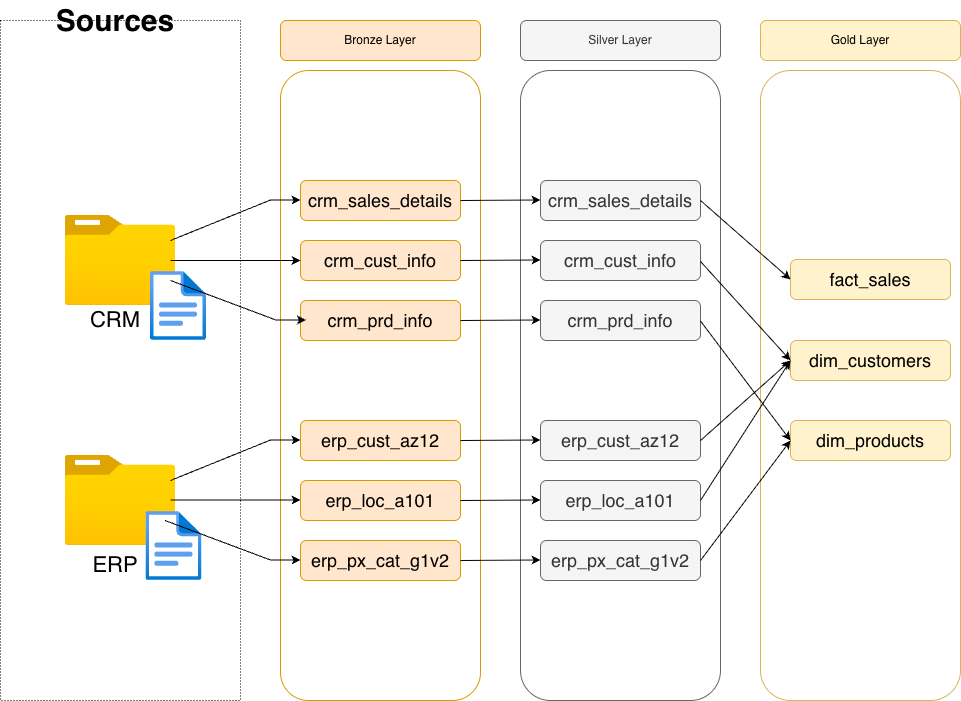

The diagram above was exported from draw.io. Its source (the exported page's mxGraphModel, read from the mxfile embedded in the PNG):
<mxGraphModel dx="1234" dy="916" grid="1" gridSize="10" guides="1" tooltips="1" connect="1" arrows="1" fold="1" page="1" pageScale="1" pageWidth="850" pageHeight="1100" math="0" shadow="0">
  <root>
    <mxCell id="0" />
    <mxCell id="1" parent="0" />
    <mxCell id="4Cu28dQdM1YxHd5D5nUE-3" parent="1" style="image;aspect=fixed;html=1;points=[];align=center;fontSize=12;image=img/lib/azure2/general/Folder_Blank.svg;" value="" vertex="1">
      <mxGeometry height="90" width="110.89" x="144.56" y="475" as="geometry" />
    </mxCell>
    <mxCell id="4Cu28dQdM1YxHd5D5nUE-4" parent="1" style="image;aspect=fixed;html=1;points=[];align=center;fontSize=12;image=img/lib/azure2/general/Folder_Blank.svg;" value="" vertex="1">
      <mxGeometry height="90" width="110.89" x="144.56" y="715" as="geometry" />
    </mxCell>
    <mxCell id="4Cu28dQdM1YxHd5D5nUE-5" parent="1" style="image;aspect=fixed;html=1;points=[];align=center;fontSize=12;image=img/lib/azure2/general/File.svg;" value="" vertex="1">
      <mxGeometry height="69" width="56.00000000000001" x="230" y="531" as="geometry" />
    </mxCell>
    <mxCell id="4Cu28dQdM1YxHd5D5nUE-6" parent="1" style="image;aspect=fixed;html=1;points=[];align=center;fontSize=12;image=img/lib/azure2/general/File.svg;" value="" vertex="1">
      <mxGeometry height="69" width="56.00000000000001" x="225.45" y="771" as="geometry" />
    </mxCell>
    <mxCell id="4Cu28dQdM1YxHd5D5nUE-7" parent="1" style="text;html=1;whiteSpace=wrap;strokeColor=none;fillColor=none;align=center;verticalAlign=middle;rounded=0;fontSize=22;" value="CRM" vertex="1">
      <mxGeometry height="50" width="60" x="165.45" y="555" as="geometry" />
    </mxCell>
    <mxCell id="4Cu28dQdM1YxHd5D5nUE-8" parent="1" style="text;html=1;whiteSpace=wrap;strokeColor=none;fillColor=none;align=center;verticalAlign=middle;rounded=0;fontSize=22;" value="ERP" vertex="1">
      <mxGeometry height="50" width="60" x="165.45" y="800" as="geometry" />
    </mxCell>
    <mxCell id="4Cu28dQdM1YxHd5D5nUE-9" parent="1" style="text;html=1;whiteSpace=wrap;strokeColor=none;fillColor=default;align=center;verticalAlign=middle;rounded=0;fontSize=30;fontStyle=1" value="Sources" vertex="1">
      <mxGeometry height="40" width="120" x="135.45" y="260" as="geometry" />
    </mxCell>
    <mxCell id="4Cu28dQdM1YxHd5D5nUE-12" parent="1" style="rounded=1;whiteSpace=wrap;html=1;fillColor=#ffe6cc;strokeColor=#d79b00;" value="Bronze Layer" vertex="1">
      <mxGeometry height="40" width="200" x="360" y="280" as="geometry" />
    </mxCell>
    <mxCell id="4Cu28dQdM1YxHd5D5nUE-14" parent="1" style="rounded=1;whiteSpace=wrap;html=1;fillColor=#f5f5f5;fontColor=#333333;strokeColor=#666666;" value="Silver Layer" vertex="1">
      <mxGeometry height="40" width="200" x="600" y="280" as="geometry" />
    </mxCell>
    <mxCell id="4Cu28dQdM1YxHd5D5nUE-15" parent="1" style="rounded=1;whiteSpace=wrap;html=1;fillColor=#fff2cc;strokeColor=#d6b656;" value="Gold Layer" vertex="1">
      <mxGeometry height="40" width="200" x="840" y="280" as="geometry" />
    </mxCell>
    <mxCell id="4Cu28dQdM1YxHd5D5nUE-16" parent="1" style="rounded=1;whiteSpace=wrap;html=1;fillColor=none;strokeColor=#d79b00;arcSize=14;" value="" vertex="1">
      <mxGeometry height="630" width="200" x="360" y="330" as="geometry" />
    </mxCell>
    <mxCell id="4Cu28dQdM1YxHd5D5nUE-17" parent="1" style="rounded=1;whiteSpace=wrap;html=1;fillColor=none;fontColor=#333333;strokeColor=#666666;" value="" vertex="1">
      <mxGeometry height="630" width="200" x="600" y="330" as="geometry" />
    </mxCell>
    <mxCell id="4Cu28dQdM1YxHd5D5nUE-18" parent="1" style="rounded=1;whiteSpace=wrap;html=1;fillColor=none;strokeColor=#d6b656;" value="" vertex="1">
      <mxGeometry height="630" width="200" x="840" y="330" as="geometry" />
    </mxCell>
    <mxCell id="9SNnq2ocv0QHTPBxQqav-1" parent="1" style="rounded=1;whiteSpace=wrap;html=1;fillColor=#ffe6cc;strokeColor=#d79b00;" value="&lt;font style=&quot;font-size: 18px;&quot;&gt;erp_loc_a101&lt;/font&gt;" vertex="1">
      <mxGeometry height="40" width="160" x="380" y="740" as="geometry" />
    </mxCell>
    <mxCell id="9SNnq2ocv0QHTPBxQqav-2" parent="1" style="rounded=1;whiteSpace=wrap;html=1;fillColor=#ffe6cc;strokeColor=#d79b00;" value="&lt;font style=&quot;font-size: 18px;&quot;&gt;crm_sales_details&lt;/font&gt;" vertex="1">
      <mxGeometry height="40" width="160" x="380" y="440" as="geometry" />
    </mxCell>
    <mxCell id="9SNnq2ocv0QHTPBxQqav-3" parent="1" style="rounded=1;whiteSpace=wrap;html=1;fillColor=#ffe6cc;strokeColor=#d79b00;" value="&lt;font style=&quot;font-size: 18px;&quot;&gt;crm_cust_info&lt;/font&gt;" vertex="1">
      <mxGeometry height="40" width="160" x="380" y="500" as="geometry" />
    </mxCell>
    <mxCell id="9SNnq2ocv0QHTPBxQqav-4" parent="1" style="rounded=1;whiteSpace=wrap;html=1;fillColor=#ffe6cc;strokeColor=#d79b00;" value="&lt;font style=&quot;font-size: 18px;&quot;&gt;crm_prd_info&lt;/font&gt;" vertex="1">
      <mxGeometry height="40" width="160" x="380" y="560" as="geometry" />
    </mxCell>
    <mxCell id="9SNnq2ocv0QHTPBxQqav-5" parent="1" style="rounded=1;whiteSpace=wrap;html=1;fillColor=#ffe6cc;strokeColor=#d79b00;" value="&lt;font style=&quot;font-size: 18px;&quot;&gt;erp_cust_az12&lt;/font&gt;" vertex="1">
      <mxGeometry height="40" width="160" x="380" y="680" as="geometry" />
    </mxCell>
    <mxCell id="9SNnq2ocv0QHTPBxQqav-6" parent="1" style="rounded=1;whiteSpace=wrap;html=1;fillColor=#ffe6cc;strokeColor=#d79b00;" value="&lt;font style=&quot;font-size: 18px;&quot;&gt;erp_px_cat_g1v2&lt;/font&gt;" vertex="1">
      <mxGeometry height="40" width="160" x="380" y="800" as="geometry" />
    </mxCell>
    <mxCell id="9SNnq2ocv0QHTPBxQqav-12" parent="1" style="rounded=1;whiteSpace=wrap;html=1;fillColor=#f5f5f5;strokeColor=#666666;fontColor=#333333;" value="&lt;font style=&quot;font-size: 18px;&quot;&gt;erp_px_cat_g1v2&lt;/font&gt;" vertex="1">
      <mxGeometry height="40" width="160" x="620" y="800" as="geometry" />
    </mxCell>
    <mxCell id="9SNnq2ocv0QHTPBxQqav-13" parent="1" style="rounded=1;whiteSpace=wrap;html=1;fillColor=#f5f5f5;strokeColor=#666666;fontColor=#333333;" value="&lt;font style=&quot;font-size: 18px;&quot;&gt;erp_loc_a101&lt;/font&gt;" vertex="1">
      <mxGeometry height="40" width="160" x="620" y="740" as="geometry" />
    </mxCell>
    <mxCell id="9SNnq2ocv0QHTPBxQqav-14" parent="1" style="rounded=1;whiteSpace=wrap;html=1;fillColor=#f5f5f5;strokeColor=#666666;fontColor=#333333;" value="&lt;font style=&quot;font-size: 18px;&quot;&gt;erp_cust_az12&lt;/font&gt;" vertex="1">
      <mxGeometry height="40" width="160" x="620" y="680" as="geometry" />
    </mxCell>
    <mxCell id="9SNnq2ocv0QHTPBxQqav-15" parent="1" style="rounded=1;whiteSpace=wrap;html=1;fillColor=#f5f5f5;strokeColor=#666666;fontColor=#333333;" value="&lt;font style=&quot;font-size: 18px;&quot;&gt;crm_prd_info&lt;/font&gt;" vertex="1">
      <mxGeometry height="40" width="160" x="620" y="560" as="geometry" />
    </mxCell>
    <mxCell id="9SNnq2ocv0QHTPBxQqav-16" parent="1" style="rounded=1;whiteSpace=wrap;html=1;fillColor=#f5f5f5;strokeColor=#666666;fontColor=#333333;" value="&lt;font style=&quot;font-size: 18px;&quot;&gt;crm_cust_info&lt;/font&gt;" vertex="1">
      <mxGeometry height="40" width="160" x="620" y="500" as="geometry" />
    </mxCell>
    <mxCell id="9SNnq2ocv0QHTPBxQqav-17" parent="1" style="rounded=1;whiteSpace=wrap;html=1;fillColor=#f5f5f5;strokeColor=#666666;fontColor=#333333;" value="&lt;font style=&quot;font-size: 18px;&quot;&gt;crm_sales_details&lt;/font&gt;" vertex="1">
      <mxGeometry height="40" width="160" x="620" y="440" as="geometry" />
    </mxCell>
    <mxCell id="9SNnq2ocv0QHTPBxQqav-18" parent="1" style="rounded=1;whiteSpace=wrap;html=1;fillColor=#fff2cc;strokeColor=#d6b656;" value="&lt;font style=&quot;font-size: 18px;&quot;&gt;dim_products&lt;/font&gt;" vertex="1">
      <mxGeometry height="40" width="160" x="870" y="680" as="geometry" />
    </mxCell>
    <mxCell id="9SNnq2ocv0QHTPBxQqav-19" parent="1" style="rounded=1;whiteSpace=wrap;html=1;fillColor=#fff2cc;strokeColor=#d6b656;" value="&lt;font style=&quot;font-size: 18px;&quot;&gt;dim_customers&lt;/font&gt;" vertex="1">
      <mxGeometry height="40" width="160" x="870" y="600" as="geometry" />
    </mxCell>
    <mxCell id="9SNnq2ocv0QHTPBxQqav-20" parent="1" style="rounded=1;whiteSpace=wrap;html=1;fillColor=#fff2cc;strokeColor=#d6b656;" value="&lt;font style=&quot;font-size: 18px;&quot;&gt;fact_sales&lt;/font&gt;" vertex="1">
      <mxGeometry height="40" width="160" x="870" y="519" as="geometry" />
    </mxCell>
    <mxCell id="4Cu28dQdM1YxHd5D5nUE-2" parent="1" style="rounded=0;whiteSpace=wrap;html=1;dashed=1;dashPattern=1 2;gradientColor=none;fillColor=none;" value="" vertex="1">
      <mxGeometry height="680" width="240" x="80" y="280" as="geometry" />
    </mxCell>
    <mxCell id="9SNnq2ocv0QHTPBxQqav-31" edge="1" parent="1" source="4Cu28dQdM1YxHd5D5nUE-2" style="edgeStyle=none;orthogonalLoop=1;jettySize=auto;html=1;rounded=0;exitX=0.708;exitY=0.353;exitDx=0;exitDy=0;exitPerimeter=0;" value="">
      <mxGeometry relative="1" width="100" as="geometry">
        <Array as="points">
          <mxPoint x="350" y="520" />
        </Array>
        <mxPoint x="316" y="520" as="sourcePoint" />
        <mxPoint x="380" y="520" as="targetPoint" />
      </mxGeometry>
    </mxCell>
    <mxCell id="9SNnq2ocv0QHTPBxQqav-32" edge="1" parent="1" style="edgeStyle=none;orthogonalLoop=1;jettySize=auto;html=1;rounded=0;" value="">
      <mxGeometry relative="1" width="100" as="geometry">
        <Array as="points">
          <mxPoint x="350" y="459.5" />
        </Array>
        <mxPoint x="250" y="500" as="sourcePoint" />
        <mxPoint x="380" y="459.5" as="targetPoint" />
      </mxGeometry>
    </mxCell>
    <mxCell id="9SNnq2ocv0QHTPBxQqav-33" edge="1" parent="1" style="edgeStyle=none;orthogonalLoop=1;jettySize=auto;html=1;rounded=0;" value="">
      <mxGeometry relative="1" width="100" as="geometry">
        <Array as="points">
          <mxPoint x="355.45" y="579.5" />
        </Array>
        <mxPoint x="250" y="540" as="sourcePoint" />
        <mxPoint x="385.45" y="579.5" as="targetPoint" />
      </mxGeometry>
    </mxCell>
    <mxCell id="9SNnq2ocv0QHTPBxQqav-34" edge="1" parent="1" style="edgeStyle=none;orthogonalLoop=1;jettySize=auto;html=1;rounded=0;" value="">
      <mxGeometry relative="1" width="100" as="geometry">
        <Array as="points">
          <mxPoint x="350" y="699.5" />
        </Array>
        <mxPoint x="250" y="740" as="sourcePoint" />
        <mxPoint x="380" y="699.5" as="targetPoint" />
      </mxGeometry>
    </mxCell>
    <mxCell id="9SNnq2ocv0QHTPBxQqav-36" edge="1" parent="1" style="edgeStyle=none;orthogonalLoop=1;jettySize=auto;html=1;rounded=0;" value="">
      <mxGeometry relative="1" width="100" as="geometry">
        <Array as="points">
          <mxPoint x="350.00000000000006" y="819.5" />
        </Array>
        <mxPoint x="244.55" y="780" as="sourcePoint" />
        <mxPoint x="380.00000000000006" y="819.5" as="targetPoint" />
      </mxGeometry>
    </mxCell>
    <mxCell id="9SNnq2ocv0QHTPBxQqav-37" edge="1" parent="1" style="edgeStyle=none;orthogonalLoop=1;jettySize=auto;html=1;rounded=0;exitX=0.708;exitY=0.353;exitDx=0;exitDy=0;exitPerimeter=0;" value="">
      <mxGeometry relative="1" width="100" as="geometry">
        <Array as="points">
          <mxPoint x="300" y="759.5" />
          <mxPoint x="350" y="759.5" />
        </Array>
        <mxPoint x="250" y="759.5" as="sourcePoint" />
        <mxPoint x="380" y="759.5" as="targetPoint" />
      </mxGeometry>
    </mxCell>
    <mxCell id="9SNnq2ocv0QHTPBxQqav-38" edge="1" parent="1" style="edgeStyle=none;orthogonalLoop=1;jettySize=auto;html=1;rounded=0;" value="">
      <mxGeometry relative="1" width="100" as="geometry">
        <Array as="points" />
        <mxPoint x="540" y="460" as="sourcePoint" />
        <mxPoint x="620" y="459.5" as="targetPoint" />
      </mxGeometry>
    </mxCell>
    <mxCell id="9SNnq2ocv0QHTPBxQqav-41" edge="1" parent="1" style="edgeStyle=none;orthogonalLoop=1;jettySize=auto;html=1;rounded=0;" value="">
      <mxGeometry relative="1" width="100" as="geometry">
        <Array as="points" />
        <mxPoint x="540" y="520" as="sourcePoint" />
        <mxPoint x="620" y="519.5" as="targetPoint" />
      </mxGeometry>
    </mxCell>
    <mxCell id="9SNnq2ocv0QHTPBxQqav-42" edge="1" parent="1" style="edgeStyle=none;orthogonalLoop=1;jettySize=auto;html=1;rounded=0;" value="">
      <mxGeometry relative="1" width="100" as="geometry">
        <Array as="points" />
        <mxPoint x="540" y="580" as="sourcePoint" />
        <mxPoint x="620" y="579.5" as="targetPoint" />
      </mxGeometry>
    </mxCell>
    <mxCell id="9SNnq2ocv0QHTPBxQqav-43" edge="1" parent="1" style="edgeStyle=none;orthogonalLoop=1;jettySize=auto;html=1;rounded=0;" value="">
      <mxGeometry relative="1" width="100" as="geometry">
        <Array as="points" />
        <mxPoint x="540" y="700" as="sourcePoint" />
        <mxPoint x="620" y="699.5" as="targetPoint" />
      </mxGeometry>
    </mxCell>
    <mxCell id="9SNnq2ocv0QHTPBxQqav-44" edge="1" parent="1" style="edgeStyle=none;orthogonalLoop=1;jettySize=auto;html=1;rounded=0;" value="">
      <mxGeometry relative="1" width="100" as="geometry">
        <Array as="points" />
        <mxPoint x="540" y="820" as="sourcePoint" />
        <mxPoint x="620" y="819.5" as="targetPoint" />
      </mxGeometry>
    </mxCell>
    <mxCell id="9SNnq2ocv0QHTPBxQqav-45" edge="1" parent="1" style="edgeStyle=none;orthogonalLoop=1;jettySize=auto;html=1;rounded=0;" value="">
      <mxGeometry relative="1" width="100" as="geometry">
        <Array as="points" />
        <mxPoint x="540" y="760" as="sourcePoint" />
        <mxPoint x="620" y="759.5" as="targetPoint" />
      </mxGeometry>
    </mxCell>
    <mxCell id="9SNnq2ocv0QHTPBxQqav-46" edge="1" parent="1" source="9SNnq2ocv0QHTPBxQqav-17" style="edgeStyle=none;orthogonalLoop=1;jettySize=auto;html=1;rounded=0;exitX=1;exitY=0.5;exitDx=0;exitDy=0;entryX=0;entryY=0.5;entryDx=0;entryDy=0;" target="9SNnq2ocv0QHTPBxQqav-20" value="">
      <mxGeometry relative="1" width="100" as="geometry">
        <Array as="points" />
        <mxPoint x="790" y="460" as="sourcePoint" />
        <mxPoint x="870" y="459.5" as="targetPoint" />
      </mxGeometry>
    </mxCell>
    <mxCell id="9SNnq2ocv0QHTPBxQqav-47" edge="1" parent="1" style="edgeStyle=none;orthogonalLoop=1;jettySize=auto;html=1;rounded=0;exitX=1;exitY=0.5;exitDx=0;exitDy=0;entryX=0;entryY=0.5;entryDx=0;entryDy=0;" target="9SNnq2ocv0QHTPBxQqav-19" value="">
      <mxGeometry relative="1" width="100" as="geometry">
        <Array as="points" />
        <mxPoint x="780" y="521" as="sourcePoint" />
        <mxPoint x="860" y="620" as="targetPoint" />
      </mxGeometry>
    </mxCell>
    <mxCell id="9SNnq2ocv0QHTPBxQqav-48" edge="1" parent="1" style="edgeStyle=none;orthogonalLoop=1;jettySize=auto;html=1;rounded=0;exitX=1;exitY=0.5;exitDx=0;exitDy=0;entryX=0;entryY=0.5;entryDx=0;entryDy=0;" target="9SNnq2ocv0QHTPBxQqav-18" value="">
      <mxGeometry relative="1" width="100" as="geometry">
        <Array as="points" />
        <mxPoint x="780" y="580.5" as="sourcePoint" />
        <mxPoint x="870" y="659.5" as="targetPoint" />
      </mxGeometry>
    </mxCell>
    <mxCell id="9SNnq2ocv0QHTPBxQqav-49" edge="1" parent="1" style="edgeStyle=none;orthogonalLoop=1;jettySize=auto;html=1;rounded=0;exitX=1;exitY=0.5;exitDx=0;exitDy=0;entryX=0;entryY=0.5;entryDx=0;entryDy=0;" target="9SNnq2ocv0QHTPBxQqav-18" value="">
      <mxGeometry relative="1" width="100" as="geometry">
        <Array as="points" />
        <mxPoint x="780" y="820" as="sourcePoint" />
        <mxPoint x="870" y="899" as="targetPoint" />
      </mxGeometry>
    </mxCell>
    <mxCell id="9SNnq2ocv0QHTPBxQqav-50" edge="1" parent="1" style="edgeStyle=none;orthogonalLoop=1;jettySize=auto;html=1;rounded=0;exitX=1;exitY=0.5;exitDx=0;exitDy=0;" value="">
      <mxGeometry relative="1" width="100" as="geometry">
        <Array as="points" />
        <mxPoint x="780" y="760" as="sourcePoint" />
        <mxPoint x="870" y="620" as="targetPoint" />
      </mxGeometry>
    </mxCell>
    <mxCell id="9SNnq2ocv0QHTPBxQqav-53" edge="1" parent="1" style="edgeStyle=none;orthogonalLoop=1;jettySize=auto;html=1;rounded=0;exitX=1;exitY=0.5;exitDx=0;exitDy=0;" value="">
      <mxGeometry relative="1" width="100" as="geometry">
        <Array as="points" />
        <mxPoint x="780" y="700" as="sourcePoint" />
        <mxPoint x="870" y="620" as="targetPoint" />
      </mxGeometry>
    </mxCell>
  </root>
</mxGraphModel>